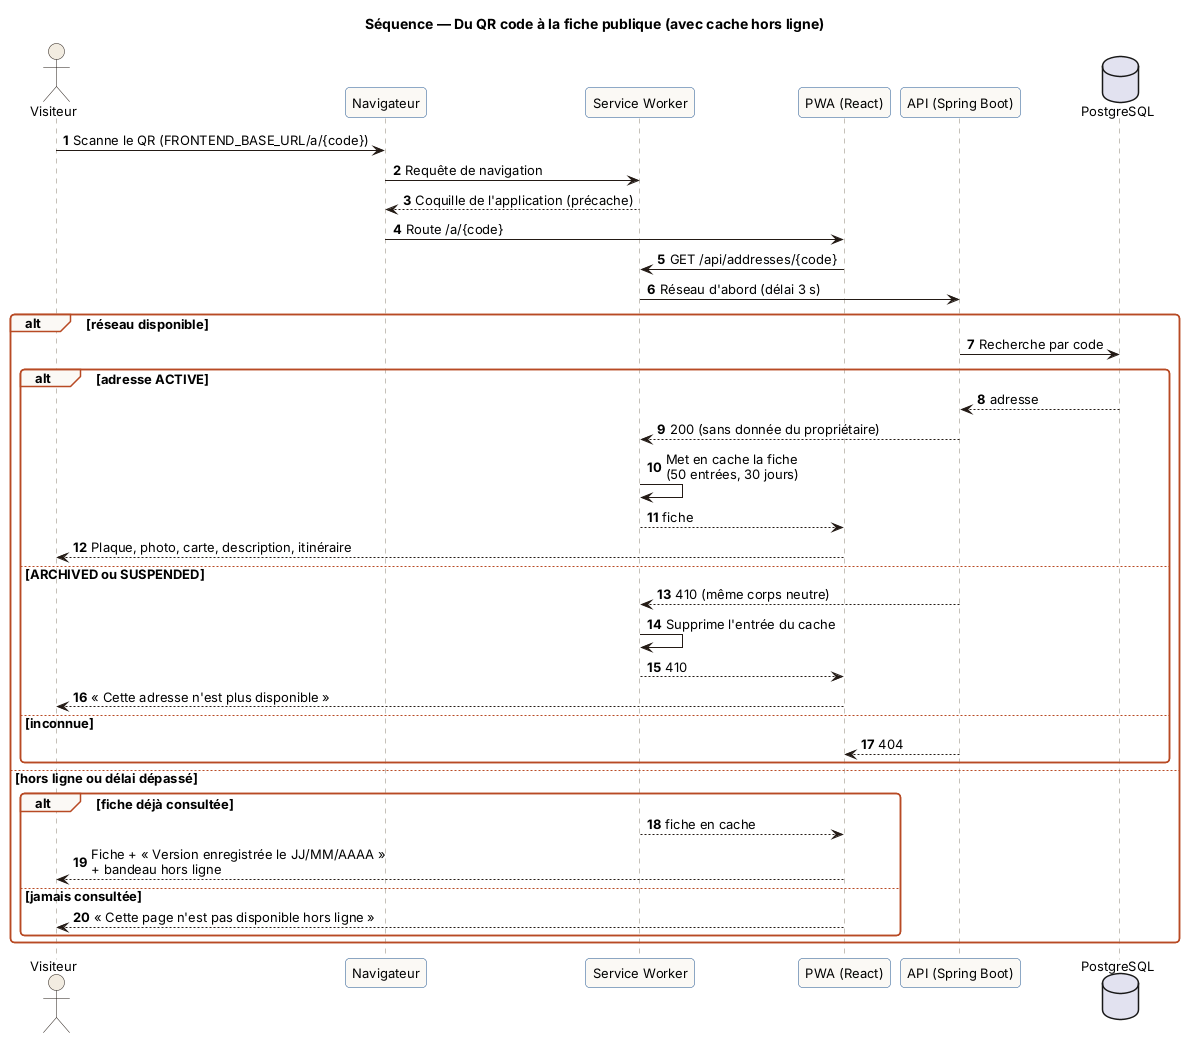

The diagram above was rendered by PlantUML. Its source (embedded in the PNG):
@startuml 06-seq-qr-vers-fiche
!include _style.puml
title Séquence — Du QR code à la fiche publique (avec cache hors ligne)
autonumber
actor "Visiteur" as V
participant "Navigateur" as B
participant "Service Worker" as SW
participant "PWA (React)" as UI
participant "API (Spring Boot)" as API
database "PostgreSQL" as DB

V -> B : Scanne le QR (FRONTEND_BASE_URL/a/{code})
B -> SW : Requête de navigation
SW --> B : Coquille de l'application (précache)
B -> UI : Route /a/{code}
UI -> SW : GET /api/addresses/{code}
SW -> API : Réseau d'abord (délai 3 s)
alt réseau disponible
  API -> DB : Recherche par code
  alt adresse ACTIVE
    DB --> API : adresse
    API --> SW : 200 (sans donnée du propriétaire)
    SW -> SW : Met en cache la fiche\n(50 entrées, 30 jours)
    SW --> UI : fiche
    UI --> V : Plaque, photo, carte, description, itinéraire
  else ARCHIVED ou SUSPENDED
    API --> SW : 410 (même corps neutre)
    SW -> SW : Supprime l'entrée du cache
    SW --> UI : 410
    UI --> V : « Cette adresse n'est plus disponible »
  else inconnue
    API --> UI : 404
  end
else hors ligne ou délai dépassé
  alt fiche déjà consultée
    SW --> UI : fiche en cache
    UI --> V : Fiche + « Version enregistrée le JJ/MM/AAAA »\n+ bandeau hors ligne
  else jamais consultée
    UI --> V : « Cette page n'est pas disponible hors ligne »
  end
end
@enduml